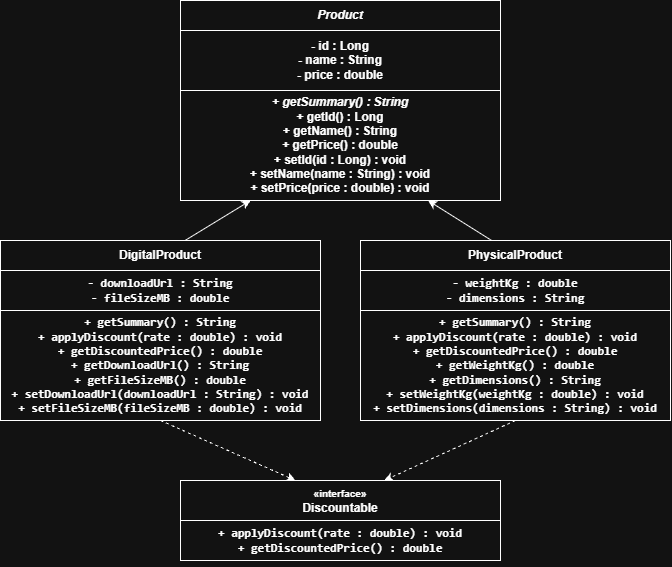

The diagram above was exported from draw.io. Its source (the exported page's mxGraphModel, read from the mxfile embedded in the PNG):
<mxGraphModel dx="351" dy="619" grid="1" gridSize="10" guides="1" tooltips="1" connect="1" arrows="1" fold="1" page="1" pageScale="1" pageWidth="827" pageHeight="1169" math="0" shadow="0">
  <root>
    <mxCell id="0" />
    <mxCell id="1" parent="0" />
    <mxCell id="6KhmHZvrqvjPF3MTK-oJ-1" parent="1" style="rounded=0;whiteSpace=wrap;html=1;fontFamily=Helvetica;fontSize=12;fontStyle=1;align=center;labelPosition=center;verticalLabelPosition=middle;verticalAlign=middle;textShadow=0;autosizeText=0;" value="&lt;div&gt;&lt;i&gt;Product&lt;/i&gt;&lt;/div&gt;" vertex="1">
      <mxGeometry height="30" width="320" x="1220" y="280" as="geometry" />
    </mxCell>
    <mxCell id="6KhmHZvrqvjPF3MTK-oJ-2" parent="1" style="rounded=0;whiteSpace=wrap;html=1;fontFamily=Helvetica;fontSize=12;fontStyle=1;align=center;labelPosition=center;verticalLabelPosition=middle;verticalAlign=middle;textShadow=0;autosizeText=0;" value="&lt;div&gt;- id : Long&lt;br&gt;- name : String&lt;br&gt;- price : double&lt;/div&gt;" vertex="1">
      <mxGeometry height="60" width="320" x="1220" y="310" as="geometry" />
    </mxCell>
    <mxCell id="6KhmHZvrqvjPF3MTK-oJ-3" parent="1" style="rounded=0;whiteSpace=wrap;html=1;fontFamily=Helvetica;fontSize=12;fontStyle=1;align=center;labelPosition=center;verticalLabelPosition=middle;verticalAlign=middle;textShadow=0;autosizeText=0;" value="&lt;div&gt;&lt;i&gt;+ getSummary() : String&lt;/i&gt;&lt;/div&gt;&lt;div&gt;+ getId() : Long&lt;br&gt;+ getName() : String&lt;br&gt;+ getPrice() : double&lt;br&gt;+ setId(id : Long) : void&lt;br&gt;+ setName(name : String) : void&lt;br&gt;+ setPrice(price : double) : void&lt;/div&gt;" vertex="1">
      <mxGeometry height="110" width="320" x="1220" y="370" as="geometry" />
    </mxCell>
    <mxCell id="dOoPww3_49S8GRDsj-40-7" edge="1" parent="1" source="dOoPww3_49S8GRDsj-40-1" style="rounded=0;orthogonalLoop=1;jettySize=auto;html=1;defaultLabelBackgroundColor=page;" target="6KhmHZvrqvjPF3MTK-oJ-3">
      <mxGeometry relative="1" x="-0.0321" as="geometry">
        <mxPoint x="1260" y="450" as="targetPoint" />
      </mxGeometry>
    </mxCell>
    <mxCell id="fuqfvwIhgIl21vFQHG9z-113" edge="1" parent="1" source="dOoPww3_49S8GRDsj-40-3" style="rounded=0;orthogonalLoop=1;jettySize=auto;html=1;exitX=0.5;exitY=1;exitDx=0;exitDy=0;defaultLabelBackgroundColor=page;dashed=1;" target="fuqfvwIhgIl21vFQHG9z-111">
      <mxGeometry relative="1" as="geometry" />
    </mxCell>
    <mxCell id="dOoPww3_49S8GRDsj-40-1" parent="1" style="rounded=0;whiteSpace=wrap;html=1;fontFamily=Helvetica;fontSize=12;fontStyle=1;align=center;labelPosition=center;verticalLabelPosition=middle;verticalAlign=middle;textShadow=0;autosizeText=0;" value="&lt;div&gt;DigitalProduct&lt;/div&gt;" vertex="1">
      <mxGeometry height="30" width="320" x="1040" y="520" as="geometry" />
    </mxCell>
    <mxCell id="dOoPww3_49S8GRDsj-40-2" parent="1" style="rounded=0;whiteSpace=wrap;html=1;fontFamily=Helvetica;fontSize=12;fontStyle=1;align=center;labelPosition=center;verticalLabelPosition=middle;verticalAlign=middle;textShadow=0;autosizeText=0;" value="&lt;code&gt;- downloadUrl : String&lt;/code&gt;&lt;div&gt;&lt;code&gt;- fileSizeMB : double&lt;/code&gt;&lt;/div&gt;" vertex="1">
      <mxGeometry height="40" width="320" x="1040" y="550" as="geometry" />
    </mxCell>
    <mxCell id="dOoPww3_49S8GRDsj-40-3" parent="1" style="rounded=0;whiteSpace=wrap;html=1;fontFamily=Helvetica;fontSize=12;fontStyle=1;align=center;labelPosition=center;verticalLabelPosition=middle;verticalAlign=middle;textShadow=0;autosizeText=0;" value="&lt;div&gt;&lt;code&gt;+ getSummary() : String&lt;/code&gt;&lt;/div&gt;&lt;div&gt;&lt;code&gt;+ applyDiscount(rate : double) : void&lt;/code&gt;&lt;/div&gt;&lt;div&gt;&lt;code&gt;+ getDiscountedPrice() : double&lt;/code&gt;&lt;/div&gt;&lt;code&gt;+ getDownloadUrl() : String&lt;/code&gt;&lt;br&gt;&lt;code&gt;+ getFileSizeMB() : double&lt;/code&gt;&lt;br&gt;&lt;code&gt;+ setDownloadUrl(downloadUrl : String) : void&lt;/code&gt;&lt;br&gt;&lt;code&gt;+ setFileSizeMB(fileSizeMB : double) : void&lt;/code&gt;" vertex="1">
      <mxGeometry height="110" width="320" x="1040" y="590" as="geometry" />
    </mxCell>
    <mxCell id="dOoPww3_49S8GRDsj-40-8" edge="1" parent="1" source="dOoPww3_49S8GRDsj-40-4" style="rounded=0;orthogonalLoop=1;jettySize=auto;html=1;defaultLabelBackgroundColor=page;" target="6KhmHZvrqvjPF3MTK-oJ-3">
      <mxGeometry relative="1" x="0.316" as="geometry" />
    </mxCell>
    <mxCell id="fuqfvwIhgIl21vFQHG9z-114" edge="1" parent="1" source="dOoPww3_49S8GRDsj-40-6" style="rounded=0;orthogonalLoop=1;jettySize=auto;html=1;defaultLabelBackgroundColor=page;dashed=1;exitX=0.5;exitY=1;exitDx=0;exitDy=0;" target="fuqfvwIhgIl21vFQHG9z-111">
      <mxGeometry relative="1" as="geometry" />
    </mxCell>
    <mxCell id="dOoPww3_49S8GRDsj-40-4" parent="1" style="rounded=0;whiteSpace=wrap;html=1;fontFamily=Helvetica;fontSize=12;fontStyle=1;align=center;labelPosition=center;verticalLabelPosition=middle;verticalAlign=middle;textShadow=0;autosizeText=0;" value="&lt;div&gt;PhysicalProduct&lt;/div&gt;" vertex="1">
      <mxGeometry height="30" width="310" x="1400" y="520" as="geometry" />
    </mxCell>
    <mxCell id="dOoPww3_49S8GRDsj-40-5" parent="1" style="rounded=0;whiteSpace=wrap;html=1;fontFamily=Helvetica;fontSize=12;fontStyle=1;align=center;labelPosition=center;verticalLabelPosition=middle;verticalAlign=middle;textShadow=0;autosizeText=0;" value="&lt;code&gt;- weightKg : double&lt;/code&gt;&lt;br&gt;&lt;code&gt;- dimensions : String&lt;/code&gt;" vertex="1">
      <mxGeometry height="40" width="310" x="1400" y="550" as="geometry" />
    </mxCell>
    <mxCell id="dOoPww3_49S8GRDsj-40-6" parent="1" style="rounded=0;whiteSpace=wrap;html=1;fontFamily=Helvetica;fontSize=12;fontStyle=1;align=center;labelPosition=center;verticalLabelPosition=middle;verticalAlign=middle;textShadow=0;autosizeText=0;" value="&lt;div&gt;&lt;code&gt;+ getSummary() : String&lt;/code&gt;&lt;/div&gt;&lt;div&gt;&lt;code&gt;+ applyDiscount(rate : double) : void&lt;/code&gt;&lt;/div&gt;&lt;div&gt;&lt;code&gt;+ getDiscountedPrice() : double&lt;/code&gt;&lt;/div&gt;&lt;strong&gt;&lt;/strong&gt;&lt;code&gt;+ getWeightKg() : double&lt;/code&gt;&lt;br&gt;&lt;code&gt;+ getDimensions() : String&lt;/code&gt;&lt;br&gt;&lt;code&gt;+ setWeightKg(weightKg : double) : void&lt;/code&gt;&lt;br&gt;&lt;code&gt;+ setDimensions(dimensions : String) : void&lt;/code&gt;" vertex="1">
      <mxGeometry height="110" width="310" x="1400" y="590" as="geometry" />
    </mxCell>
    <mxCell id="fuqfvwIhgIl21vFQHG9z-111" parent="1" style="rounded=0;whiteSpace=wrap;html=1;fontFamily=Helvetica;fontSize=12;fontStyle=1;align=center;labelPosition=center;verticalLabelPosition=middle;verticalAlign=middle;textShadow=0;autosizeText=0;" value="&lt;div&gt;&lt;font style=&quot;font-size: 10px;&quot;&gt;«interface»&lt;/font&gt;&lt;/div&gt;&lt;div&gt;Discountable&lt;/div&gt;" vertex="1">
      <mxGeometry height="40" width="320" x="1220" y="760" as="geometry" />
    </mxCell>
    <mxCell id="fuqfvwIhgIl21vFQHG9z-112" parent="1" style="rounded=0;whiteSpace=wrap;html=1;fontFamily=Helvetica;fontSize=12;fontStyle=1;align=center;labelPosition=center;verticalLabelPosition=middle;verticalAlign=middle;textShadow=0;autosizeText=0;" value="&lt;pre&gt;+ applyDiscount(rate : double) : void&lt;br/&gt;+ getDiscountedPrice() : double&lt;/pre&gt;" vertex="1">
      <mxGeometry height="40" width="320" x="1220" y="800" as="geometry" />
    </mxCell>
  </root>
</mxGraphModel>